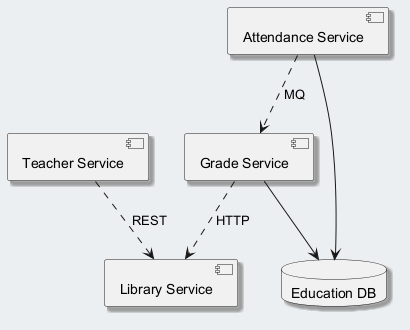

The diagram above was rendered by PlantUML. Its source (embedded in the PNG):
@startuml
skinparam backgroundColor #ECEFF1
skinparam classBackgroundColor #FFFFFF
skinparam classBorderColor #455A64
skinparam shadowing true
component "Grade Service" as C_GradeService
component "Attendance Service" as C_AttendanceService
component "Teacher Service" as C_TeacherService
component "Library Service" as C_LibraryService
database "Education DB" as DB_education
C_GradeService --> DB_education
C_AttendanceService --> DB_education
C_AttendanceService ..> C_GradeService : MQ
C_GradeService ..> C_LibraryService : HTTP
C_TeacherService ..> C_LibraryService : REST
@enduml